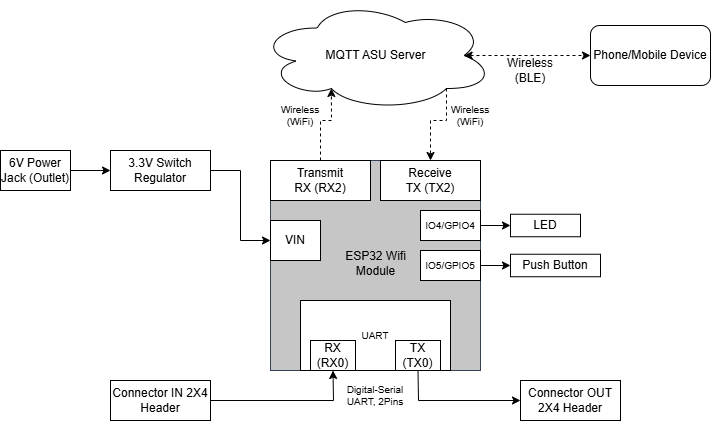

The diagram above was exported from draw.io. Its source (the exported page's mxGraphModel, read from the mxfile embedded in the PNG):
<mxGraphModel dx="1042" dy="661" grid="1" gridSize="10" guides="1" tooltips="1" connect="1" arrows="1" fold="1" page="1" pageScale="1" pageWidth="850" pageHeight="1100" math="0" shadow="0">
  <root>
    <mxCell id="0" />
    <mxCell id="1" parent="0" />
    <mxCell id="YzboTlFohV9Ee2pG5qXZ-1" value="" style="whiteSpace=wrap;html=1;aspect=fixed;fillColor=#C6C6C6;fontColor=default;strokeColor=#314354;" parent="1" vertex="1">
      <mxGeometry x="320" y="170" width="210" height="210" as="geometry" />
    </mxCell>
    <mxCell id="YzboTlFohV9Ee2pG5qXZ-2" value="3.3V Switch Regulator" style="whiteSpace=wrap;html=1;align=center;" parent="1" vertex="1">
      <mxGeometry x="160" y="160" width="100" height="40" as="geometry" />
    </mxCell>
    <mxCell id="YzboTlFohV9Ee2pG5qXZ-3" value="" style="endArrow=classic;html=1;rounded=0;exitX=1;exitY=0.5;exitDx=0;exitDy=0;entryX=0;entryY=0.5;entryDx=0;entryDy=0;" parent="1" source="YzboTlFohV9Ee2pG5qXZ-2" target="YzboTlFohV9Ee2pG5qXZ-9" edge="1">
      <mxGeometry width="50" height="50" relative="1" as="geometry">
        <mxPoint x="400" y="370" as="sourcePoint" />
        <mxPoint x="280" y="280" as="targetPoint" />
        <Array as="points">
          <mxPoint x="290" y="180" />
          <mxPoint x="290" y="250" />
        </Array>
      </mxGeometry>
    </mxCell>
    <mxCell id="YzboTlFohV9Ee2pG5qXZ-4" value="MQTT ASU Server" style="ellipse;shape=cloud;whiteSpace=wrap;html=1;" parent="1" vertex="1">
      <mxGeometry x="308" y="10" width="235" height="110" as="geometry" />
    </mxCell>
    <mxCell id="YzboTlFohV9Ee2pG5qXZ-5" value="Phone/Mobile Device" style="rounded=1;whiteSpace=wrap;html=1;" parent="1" vertex="1">
      <mxGeometry x="640" y="35" width="120" height="60" as="geometry" />
    </mxCell>
    <mxCell id="YzboTlFohV9Ee2pG5qXZ-9" value="VIN" style="rounded=0;whiteSpace=wrap;html=1;" parent="1" vertex="1">
      <mxGeometry x="320" y="230" width="50" height="40" as="geometry" />
    </mxCell>
    <mxCell id="YzboTlFohV9Ee2pG5qXZ-10" value="Connector IN 2X4 Header" style="whiteSpace=wrap;html=1;align=center;" parent="1" vertex="1">
      <mxGeometry x="160" y="390" width="100" height="40" as="geometry" />
    </mxCell>
    <mxCell id="YzboTlFohV9Ee2pG5qXZ-11" value="Connector OUT 2X4 Header" style="whiteSpace=wrap;html=1;align=center;" parent="1" vertex="1">
      <mxGeometry x="570" y="390" width="100" height="40" as="geometry" />
    </mxCell>
    <mxCell id="YzboTlFohV9Ee2pG5qXZ-12" value="&lt;font style=&quot;font-size: 10px;&quot;&gt;UART&lt;/font&gt;" style="whiteSpace=wrap;html=1;align=center;" parent="1" vertex="1">
      <mxGeometry x="350" y="310" width="150" height="70" as="geometry" />
    </mxCell>
    <mxCell id="YzboTlFohV9Ee2pG5qXZ-13" value="RX&lt;div&gt;(RX0)&lt;/div&gt;" style="rounded=0;whiteSpace=wrap;html=1;" parent="1" vertex="1">
      <mxGeometry x="360" y="350" width="45" height="30" as="geometry" />
    </mxCell>
    <mxCell id="YzboTlFohV9Ee2pG5qXZ-14" value="TX&lt;div&gt;(TX0)&lt;/div&gt;" style="rounded=0;whiteSpace=wrap;html=1;" parent="1" vertex="1">
      <mxGeometry x="445" y="350" width="45" height="30" as="geometry" />
    </mxCell>
    <mxCell id="YzboTlFohV9Ee2pG5qXZ-16" value="" style="endArrow=classic;html=1;rounded=0;exitX=1;exitY=0.5;exitDx=0;exitDy=0;entryX=0.5;entryY=1;entryDx=0;entryDy=0;" parent="1" source="YzboTlFohV9Ee2pG5qXZ-10" target="YzboTlFohV9Ee2pG5qXZ-13" edge="1">
      <mxGeometry width="50" height="50" relative="1" as="geometry">
        <mxPoint x="400" y="370" as="sourcePoint" />
        <mxPoint x="450" y="320" as="targetPoint" />
        <Array as="points">
          <mxPoint x="383" y="410" />
        </Array>
      </mxGeometry>
    </mxCell>
    <mxCell id="YzboTlFohV9Ee2pG5qXZ-17" value="" style="endArrow=classic;html=1;rounded=0;exitX=0.5;exitY=1;exitDx=0;exitDy=0;entryX=0;entryY=0.5;entryDx=0;entryDy=0;" parent="1" source="YzboTlFohV9Ee2pG5qXZ-14" target="YzboTlFohV9Ee2pG5qXZ-11" edge="1">
      <mxGeometry width="50" height="50" relative="1" as="geometry">
        <mxPoint x="400" y="370" as="sourcePoint" />
        <mxPoint x="450" y="320" as="targetPoint" />
        <Array as="points">
          <mxPoint x="468" y="410" />
        </Array>
      </mxGeometry>
    </mxCell>
    <mxCell id="YzboTlFohV9Ee2pG5qXZ-18" value="Transmit&lt;br&gt;&lt;div&gt;RX (RX2)&lt;/div&gt;" style="whiteSpace=wrap;html=1;align=center;" parent="1" vertex="1">
      <mxGeometry x="320" y="170" width="100" height="40" as="geometry" />
    </mxCell>
    <mxCell id="YzboTlFohV9Ee2pG5qXZ-19" value="Receive&lt;br&gt;&lt;div&gt;TX (TX2)&lt;/div&gt;" style="whiteSpace=wrap;html=1;align=center;" parent="1" vertex="1">
      <mxGeometry x="430" y="170" width="100" height="40" as="geometry" />
    </mxCell>
    <mxCell id="YzboTlFohV9Ee2pG5qXZ-22" value="" style="endArrow=classic;startArrow=classic;html=1;rounded=0;dashed=1;entryX=0;entryY=0.5;entryDx=0;entryDy=0;exitX=0.875;exitY=0.5;exitDx=0;exitDy=0;exitPerimeter=0;" parent="1" source="YzboTlFohV9Ee2pG5qXZ-4" target="YzboTlFohV9Ee2pG5qXZ-5" edge="1">
      <mxGeometry width="50" height="50" relative="1" as="geometry">
        <mxPoint x="630" y="260" as="sourcePoint" />
        <mxPoint x="680" y="210" as="targetPoint" />
      </mxGeometry>
    </mxCell>
    <mxCell id="YzboTlFohV9Ee2pG5qXZ-23" value="" style="endArrow=classic;html=1;rounded=0;dashed=1;exitX=0.5;exitY=0;exitDx=0;exitDy=0;entryX=0.31;entryY=0.8;entryDx=0;entryDy=0;entryPerimeter=0;" parent="1" source="YzboTlFohV9Ee2pG5qXZ-18" target="YzboTlFohV9Ee2pG5qXZ-4" edge="1">
      <mxGeometry width="50" height="50" relative="1" as="geometry">
        <mxPoint x="640" y="230" as="sourcePoint" />
        <mxPoint x="690" y="180" as="targetPoint" />
        <Array as="points">
          <mxPoint x="370" y="130" />
          <mxPoint x="381" y="130" />
        </Array>
      </mxGeometry>
    </mxCell>
    <mxCell id="YzboTlFohV9Ee2pG5qXZ-24" value="" style="endArrow=classic;html=1;rounded=0;dashed=1;exitX=0.8;exitY=0.8;exitDx=0;exitDy=0;entryX=0.5;entryY=0;entryDx=0;entryDy=0;exitPerimeter=0;" parent="1" source="YzboTlFohV9Ee2pG5qXZ-4" target="YzboTlFohV9Ee2pG5qXZ-19" edge="1">
      <mxGeometry width="50" height="50" relative="1" as="geometry">
        <mxPoint x="380" y="180" as="sourcePoint" />
        <mxPoint x="391" y="108" as="targetPoint" />
        <Array as="points">
          <mxPoint x="496" y="130" />
          <mxPoint x="480" y="130" />
        </Array>
      </mxGeometry>
    </mxCell>
    <mxCell id="YzboTlFohV9Ee2pG5qXZ-25" value="6V Power Jack (Outlet)" style="whiteSpace=wrap;html=1;align=center;" parent="1" vertex="1">
      <mxGeometry x="50" y="160" width="70" height="40" as="geometry" />
    </mxCell>
    <mxCell id="YzboTlFohV9Ee2pG5qXZ-26" value="" style="endArrow=classic;html=1;rounded=0;exitX=1;exitY=0.5;exitDx=0;exitDy=0;entryX=0;entryY=0.5;entryDx=0;entryDy=0;" parent="1" source="YzboTlFohV9Ee2pG5qXZ-25" target="YzboTlFohV9Ee2pG5qXZ-2" edge="1">
      <mxGeometry width="50" height="50" relative="1" as="geometry">
        <mxPoint x="400" y="370" as="sourcePoint" />
        <mxPoint x="450" y="320" as="targetPoint" />
      </mxGeometry>
    </mxCell>
    <mxCell id="YzboTlFohV9Ee2pG5qXZ-27" value="Wireless (BLE)" style="text;html=1;align=center;verticalAlign=middle;whiteSpace=wrap;rounded=0;" parent="1" vertex="1">
      <mxGeometry x="550" y="65" width="60" height="30" as="geometry" />
    </mxCell>
    <mxCell id="YzboTlFohV9Ee2pG5qXZ-28" value="Wireless (WiFi)" style="text;html=1;align=center;verticalAlign=middle;whiteSpace=wrap;rounded=0;fontSize=10;" parent="1" vertex="1">
      <mxGeometry x="320" y="110" width="60" height="30" as="geometry" />
    </mxCell>
    <mxCell id="YzboTlFohV9Ee2pG5qXZ-29" value="Wireless (WiFi)" style="text;html=1;align=center;verticalAlign=middle;whiteSpace=wrap;rounded=0;fontSize=10;" parent="1" vertex="1">
      <mxGeometry x="490" y="110" width="60" height="30" as="geometry" />
    </mxCell>
    <mxCell id="YzboTlFohV9Ee2pG5qXZ-31" value="Digital-Serial&lt;div&gt;UART, 2Pins&lt;/div&gt;" style="text;html=1;align=center;verticalAlign=middle;whiteSpace=wrap;rounded=0;fontSize=10;" parent="1" vertex="1">
      <mxGeometry x="395" y="390" width="60" height="30" as="geometry" />
    </mxCell>
    <mxCell id="vr5vb7l7HZ55x_oaOjjI-1" value="&lt;font style=&quot;font-size: 10px;&quot;&gt;IO4/GPIO4&lt;/font&gt;" style="rounded=0;whiteSpace=wrap;html=1;" vertex="1" parent="1">
      <mxGeometry x="470" y="220" width="60" height="30" as="geometry" />
    </mxCell>
    <mxCell id="vr5vb7l7HZ55x_oaOjjI-2" value="&lt;font style=&quot;font-size: 10px;&quot;&gt;IO5/GPIO5&lt;/font&gt;" style="rounded=0;whiteSpace=wrap;html=1;" vertex="1" parent="1">
      <mxGeometry x="470" y="260" width="60" height="30" as="geometry" />
    </mxCell>
    <mxCell id="vr5vb7l7HZ55x_oaOjjI-3" value="LED" style="rounded=0;whiteSpace=wrap;html=1;" vertex="1" parent="1">
      <mxGeometry x="560" y="223.75" width="70" height="22.5" as="geometry" />
    </mxCell>
    <mxCell id="vr5vb7l7HZ55x_oaOjjI-4" value="Push Button" style="rounded=0;whiteSpace=wrap;html=1;" vertex="1" parent="1">
      <mxGeometry x="560" y="263.75" width="90" height="22.5" as="geometry" />
    </mxCell>
    <mxCell id="vr5vb7l7HZ55x_oaOjjI-5" value="" style="endArrow=classic;html=1;rounded=0;exitX=1;exitY=0.5;exitDx=0;exitDy=0;entryX=0;entryY=0.5;entryDx=0;entryDy=0;" edge="1" parent="1" source="vr5vb7l7HZ55x_oaOjjI-1" target="vr5vb7l7HZ55x_oaOjjI-3">
      <mxGeometry width="50" height="50" relative="1" as="geometry">
        <mxPoint x="400" y="310" as="sourcePoint" />
        <mxPoint x="450" y="260" as="targetPoint" />
      </mxGeometry>
    </mxCell>
    <mxCell id="vr5vb7l7HZ55x_oaOjjI-6" value="" style="endArrow=classic;html=1;rounded=0;exitX=1;exitY=0.5;exitDx=0;exitDy=0;entryX=0;entryY=0.5;entryDx=0;entryDy=0;" edge="1" parent="1" source="vr5vb7l7HZ55x_oaOjjI-2" target="vr5vb7l7HZ55x_oaOjjI-4">
      <mxGeometry width="50" height="50" relative="1" as="geometry">
        <mxPoint x="540" y="245" as="sourcePoint" />
        <mxPoint x="570" y="245" as="targetPoint" />
      </mxGeometry>
    </mxCell>
    <mxCell id="vr5vb7l7HZ55x_oaOjjI-7" value="ESP32 Wifi Module" style="rounded=0;whiteSpace=wrap;html=1;fillColor=#C6C6C6;strokeColor=none;" vertex="1" parent="1">
      <mxGeometry x="393" y="260" width="65" height="26.25" as="geometry" />
    </mxCell>
  </root>
</mxGraphModel>